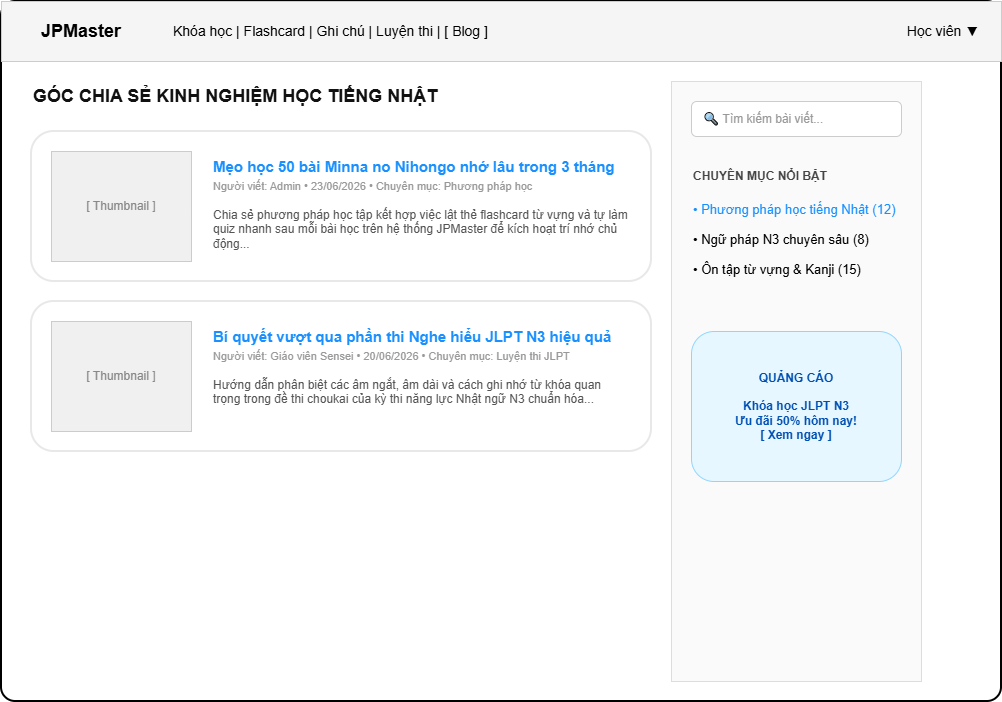

The diagram above was exported from draw.io. Its source (the exported page's mxGraphModel, read from the mxfile embedded in the PNG):
<mxGraphModel dx="968" dy="582" grid="1" gridSize="10" guides="1" tooltips="1" connect="1" arrows="1" fold="1" page="1" pageScale="1" pageWidth="850" pageHeight="1100" math="0" shadow="0">
  <root>
    <mxCell id="0" />
    <mxCell id="1" parent="0" />
    <mxCell id="0z5EctMwktQnW8-aaOWg-1" parent="1" style="rounded=1;whiteSpace=wrap;html=1;arcSize=2;fillColor=#ffffff;strokeColor=#000000;strokeWidth=2;" value="" vertex="1">
      <mxGeometry height="700" width="1000" x="50" y="50" as="geometry" />
    </mxCell>
    <mxCell id="0z5EctMwktQnW8-aaOWg-2" parent="1" style="rounded=0;whiteSpace=wrap;html=1;fillColor=#f5f5f5;strokeColor=#cccccc;" value="" vertex="1">
      <mxGeometry height="60" width="1000" x="50" y="50" as="geometry" />
    </mxCell>
    <mxCell id="0z5EctMwktQnW8-aaOWg-3" parent="1" style="text;html=1;strokeColor=none;fillColor=none;align=center;verticalAlign=middle;whiteSpace=wrap;rounded=0;fontStyle=1;fontSize=18;" value="JPMaster" vertex="1">
      <mxGeometry height="30" width="100" x="80" y="65" as="geometry" />
    </mxCell>
    <mxCell id="0z5EctMwktQnW8-aaOWg-4" parent="1" style="text;html=1;strokeColor=none;fillColor=none;align=left;verticalAlign=middle;whiteSpace=wrap;rounded=0;fontSize=14;" value="Khóa học   |   Flashcard   |   Ghi chú   |   Luyện thi   |   [ Blog ]" vertex="1">
      <mxGeometry height="30" width="500" x="220" y="65" as="geometry" />
    </mxCell>
    <mxCell id="0z5EctMwktQnW8-aaOWg-5" parent="1" style="text;html=1;strokeColor=none;fillColor=none;align=right;verticalAlign=middle;whiteSpace=wrap;rounded=0;fontSize=14;" value="Học viên ▼" vertex="1">
      <mxGeometry height="30" width="90" x="940" y="65" as="geometry" />
    </mxCell>
    <mxCell id="0z5EctMwktQnW8-aaOWg-6" parent="1" style="rounded=0;whiteSpace=wrap;html=1;fillColor=none;strokeColor=none;" value="" vertex="1">
      <mxGeometry height="600" width="620" x="80" y="130" as="geometry" />
    </mxCell>
    <mxCell id="0z5EctMwktQnW8-aaOWg-7" parent="1" style="text;html=1;strokeColor=none;fillColor=none;align=left;verticalAlign=middle;whiteSpace=wrap;rounded=0;fontStyle=1;fontSize=18;fontColor=#111111;" value="GÓC CHIA SẺ KINH NGHIỆM HỌC TIẾNG NHẬT" vertex="1">
      <mxGeometry height="30" width="500" x="80" y="130" as="geometry" />
    </mxCell>
    <mxCell id="0z5EctMwktQnW8-aaOWg-8" parent="1" style="rounded=1;whiteSpace=wrap;html=1;fillColor=#ffffff;strokeColor=#e8e8e8;strokeWidth=2;" value="" vertex="1">
      <mxGeometry height="150" width="620" x="80" y="180" as="geometry" />
    </mxCell>
    <mxCell id="0z5EctMwktQnW8-aaOWg-9" parent="1" style="rounded=0;whiteSpace=wrap;html=1;fillColor=#f0f0f0;strokeColor=#cccccc;align=center;verticalAlign=middle;fontColor=#888888;" value="[ Thumbnail ]" vertex="1">
      <mxGeometry height="110" width="140" x="100" y="200" as="geometry" />
    </mxCell>
    <mxCell id="0z5EctMwktQnW8-aaOWg-10" parent="1" style="text;html=1;strokeColor=none;fillColor=none;align=left;verticalAlign=top;whiteSpace=wrap;rounded=0;fontStyle=1;fontSize=15;fontColor=#1890ff;" value="Mẹo học 50 bài Minna no Nihongo nhớ lâu trong 3 tháng" vertex="1">
      <mxGeometry height="25" width="420" x="260" y="200" as="geometry" />
    </mxCell>
    <mxCell id="0z5EctMwktQnW8-aaOWg-11" parent="1" style="text;html=1;strokeColor=none;fillColor=none;align=left;verticalAlign=middle;whiteSpace=wrap;rounded=0;fontSize=11;fontColor=#999999;" value="Người viết: Admin  •  23/06/2026  •  Chuyên mục: Phương pháp học" vertex="1">
      <mxGeometry height="20" width="420" x="260" y="225" as="geometry" />
    </mxCell>
    <mxCell id="0z5EctMwktQnW8-aaOWg-12" parent="1" style="text;html=1;strokeColor=none;fillColor=none;align=left;verticalAlign=top;whiteSpace=wrap;rounded=0;fontSize=12;fontColor=#555555;" value="Chia sẻ phương pháp học tập kết hợp việc lật thẻ flashcard từ vựng và tự làm quiz nhanh sau mỗi bài học trên hệ thống JPMaster để kích hoạt trí nhớ chủ động..." vertex="1">
      <mxGeometry height="60" width="420" x="260" y="250" as="geometry" />
    </mxCell>
    <mxCell id="0z5EctMwktQnW8-aaOWg-13" parent="1" style="rounded=1;whiteSpace=wrap;html=1;fillColor=#ffffff;strokeColor=#e8e8e8;strokeWidth=2;" value="" vertex="1">
      <mxGeometry height="150" width="620" x="80" y="350" as="geometry" />
    </mxCell>
    <mxCell id="0z5EctMwktQnW8-aaOWg-14" parent="1" style="rounded=0;whiteSpace=wrap;html=1;fillColor=#f0f0f0;strokeColor=#cccccc;align=center;verticalAlign=middle;fontColor=#888888;" value="[ Thumbnail ]" vertex="1">
      <mxGeometry height="110" width="140" x="100" y="370" as="geometry" />
    </mxCell>
    <mxCell id="0z5EctMwktQnW8-aaOWg-15" parent="1" style="text;html=1;strokeColor=none;fillColor=none;align=left;verticalAlign=top;whiteSpace=wrap;rounded=0;fontStyle=1;fontSize=15;fontColor=#1890ff;" value="Bí quyết vượt qua phần thi Nghe hiểu JLPT N3 hiệu quả" vertex="1">
      <mxGeometry height="25" width="420" x="260" y="370" as="geometry" />
    </mxCell>
    <mxCell id="0z5EctMwktQnW8-aaOWg-16" parent="1" style="text;html=1;strokeColor=none;fillColor=none;align=left;verticalAlign=middle;whiteSpace=wrap;rounded=0;fontSize=11;fontColor=#999999;" value="Người viết: Giáo viên Sensei  •  20/06/2026  •  Chuyên mục: Luyện thi JLPT" vertex="1">
      <mxGeometry height="20" width="420" x="260" y="395" as="geometry" />
    </mxCell>
    <mxCell id="0z5EctMwktQnW8-aaOWg-17" parent="1" style="text;html=1;strokeColor=none;fillColor=none;align=left;verticalAlign=top;whiteSpace=wrap;rounded=0;fontSize=12;fontColor=#555555;" value="Hướng dẫn phân biệt các âm ngắt, âm dài và cách ghi nhớ từ khóa quan trọng trong đề thi choukai của kỳ thi năng lực Nhật ngữ N3 chuẩn hóa..." vertex="1">
      <mxGeometry height="60" width="420" x="260" y="420" as="geometry" />
    </mxCell>
    <mxCell id="0z5EctMwktQnW8-aaOWg-18" parent="1" style="rounded=0;whiteSpace=wrap;html=1;fillColor=#fafafa;strokeColor=#dddddd;" value="" vertex="1">
      <mxGeometry height="600" width="250" x="720" y="130" as="geometry" />
    </mxCell>
    <mxCell id="0z5EctMwktQnW8-aaOWg-19" parent="1" style="rounded=1;whiteSpace=wrap;html=1;fillColor=#ffffff;strokeColor=#cccccc;align=left;spacingLeft=10;fontColor=#999999;" value="🔍 Tìm kiếm bài viết..." vertex="1">
      <mxGeometry height="35" width="210" x="740" y="150" as="geometry" />
    </mxCell>
    <mxCell id="0z5EctMwktQnW8-aaOWg-20" parent="1" style="text;html=1;strokeColor=none;fillColor=none;align=left;verticalAlign=middle;whiteSpace=wrap;rounded=0;fontStyle=1;fontSize=12;fontColor=#444444;" value="CHUYÊN MỤC NỔI BẬT" vertex="1">
      <mxGeometry height="30" width="210" x="740" y="210" as="geometry" />
    </mxCell>
    <mxCell id="0z5EctMwktQnW8-aaOWg-21" parent="1" style="text;html=1;strokeColor=none;fillColor=none;align=left;verticalAlign=middle;whiteSpace=wrap;rounded=0;fontSize=13;fontColor=#1890ff;" value="• Phương pháp học tiếng Nhật (12)" vertex="1">
      <mxGeometry height="25" width="210" x="740" y="245" as="geometry" />
    </mxCell>
    <mxCell id="0z5EctMwktQnW8-aaOWg-22" parent="1" style="text;html=1;strokeColor=none;fillColor=none;align=left;verticalAlign=middle;whiteSpace=wrap;rounded=0;fontSize=13;" value="• Ngữ pháp N3 chuyên sâu (8)" vertex="1">
      <mxGeometry height="25" width="210" x="740" y="275" as="geometry" />
    </mxCell>
    <mxCell id="0z5EctMwktQnW8-aaOWg-23" parent="1" style="text;html=1;strokeColor=none;fillColor=none;align=left;verticalAlign=middle;whiteSpace=wrap;rounded=0;fontSize=13;" value="• Ôn tập từ vựng &amp; Kanji (15)" vertex="1">
      <mxGeometry height="25" width="210" x="740" y="305" as="geometry" />
    </mxCell>
    <mxCell id="0z5EctMwktQnW8-aaOWg-24" parent="1" style="rounded=1;whiteSpace=wrap;html=1;fillColor=#e6f7ff;strokeColor=#91d5ff;align=center;verticalAlign=middle;fontStyle=1;fontColor=#0050b3;fontSize=12;" value="QUẢNG CÁO&#10;&#10;Khóa học JLPT N3&#10;Ưu đãi 50% hôm nay!&#10;[ Xem ngay ]" vertex="1">
      <mxGeometry height="150" width="210" x="740" y="380" as="geometry" />
    </mxCell>
  </root>
</mxGraphModel>